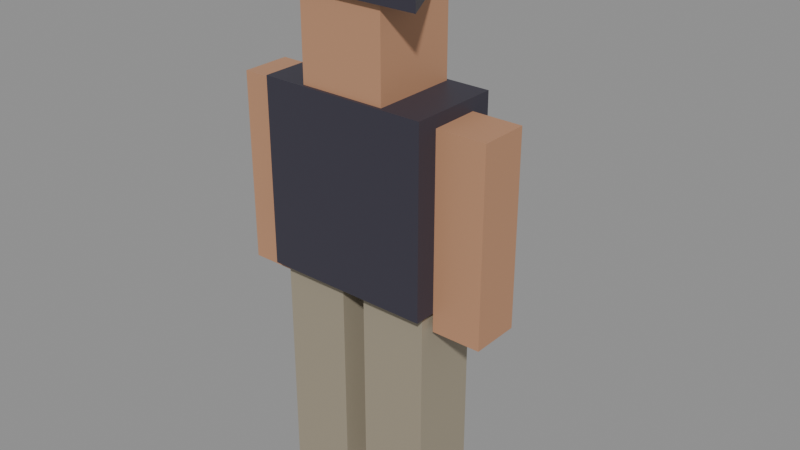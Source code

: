 # Source: player.blend  (saved by Blender 5.2.44; exported with 4.5.12 LTS)
import bpy
from mathutils import Matrix  # noqa: F401  (used for matrix-valued properties, if any)

bpy.ops.wm.read_factory_settings(use_empty=True)
scene = bpy.context.scene
scene.name = 'Scene'

# ---- materials (node trees are filled in below, after node groups)
mat_player = bpy.data.materials.new('player')

# ---- material node trees
mat_player.use_nodes = True; mat_player.node_tree.nodes.clear()
_N = mat_player.node_tree.nodes; _L = mat_player.node_tree.links
n0 = _N.new('ShaderNodeBsdfPrincipled'); n0.name = 'Principled BSDF'; n0.location = (-200, 100)
n0.inputs[10].default_value = 0.005
n1 = _N.new('ShaderNodeOutputMaterial'); n1.name = 'Material Output'; n1.location = (200, 100)
n2 = _N.new('ShaderNodeVertexColor'); n2.name = 'Color Attribute'; n2.location = (0, 0)
n2.layer_name = 'Color'
_L.new(n0.outputs[0], n1.inputs[0])
_L.new(n2.outputs[0], n0.inputs[0])
n1.is_active_output = True

# ---- meshes
me_player = bpy.data.meshes.new('player')
me_player.from_pydata([(-0.275, -0.15, 0.78), (0.275, -0.15, 0.78), (0.275, 0.15, 0.78), (-0.275, 0.15, 0.78), (-0.275, -0.15, 1.38), (0.275, -0.15, 1.38), (0.275, 0.15, 1.38), (-0.275, 0.15, 1.38), (0.0, 0.34, 1.66), (-0.27, -0.16, 1.66), (0.27, -0.16, 1.66), (0.0, 0.34, 1.7), (-0.27, -0.16, 1.7), (0.27, -0.16, 1.7), (-0.12, -0.12, 1.7), (0.12, -0.12, 1.7), (0.12, 0.12, 1.7), (-0.12, 0.12, 1.7), (-0.12, -0.12, 1.8), (0.12, -0.12, 1.8), (0.12, 0.12, 1.8), (-0.12, 0.12, 1.8), (0.04, -0.11, 0.0), (0.26, -0.11, 0.0), (0.26, 0.11, 0.0), (0.04, 0.11, 0.0), (0.04, -0.11, 0.78), (0.26, -0.11, 0.78), (0.26, 0.11, 0.78), (0.04, 0.11, 0.78), (-0.26, -0.11, 0.0), (-0.04, -0.11, 0.0), (-0.04, 0.11, 0.0), (-0.26, 0.11, 0.0), (-0.26, -0.11, 0.78), (-0.04, -0.11, 0.78), (-0.04, 0.11, 0.78), (-0.26, 0.11, 0.78), (-0.14, -0.14, 1.38), (0.14, -0.14, 1.38), (0.14, 0.14, 1.38), (-0.14, 0.14, 1.38), (-0.14, -0.14, 1.66), (0.14, -0.14, 1.66), (0.14, 0.14, 1.66), (-0.14, 0.14, 1.66), (0.275, -0.08, 0.72), (0.435, -0.08, 0.72), (0.435, 0.08, 0.72), (0.275, 0.08, 0.72), (0.275, -0.08, 1.34), (0.435, -0.08, 1.34), (0.435, 0.08, 1.34), (0.275, 0.08, 1.34), (-0.435, -0.08, 0.72), (-0.275, -0.08, 0.72), (-0.275, 0.08, 0.72), (-0.435, 0.08, 0.72), (-0.435, -0.08, 1.34), (-0.275, -0.08, 1.34), (-0.275, 0.08, 1.34), (-0.435, 0.08, 1.34)], [], [(0, 3, 2, 1), (4, 5, 6, 7), (0, 1, 5, 4), (1, 2, 6, 5), (2, 3, 7, 6), (3, 0, 4, 7), (8, 10, 9), (11, 12, 13), (8, 9, 12, 11), (9, 10, 13, 12), (10, 8, 11, 13), (14, 17, 16, 15), (18, 19, 20, 21), (14, 15, 19, 18), (15, 16, 20, 19), (16, 17, 21, 20), (17, 14, 18, 21), (22, 25, 24, 23), (26, 27, 28, 29), (22, 23, 27, 26), (23, 24, 28, 27), (24, 25, 29, 28), (25, 22, 26, 29), (30, 33, 32, 31), (34, 35, 36, 37), (30, 31, 35, 34), (31, 32, 36, 35), (32, 33, 37, 36), (33, 30, 34, 37), (38, 41, 40, 39), (42, 43, 44, 45), (38, 39, 43, 42), (39, 40, 44, 43), (40, 41, 45, 44), (41, 38, 42, 45), (46, 49, 48, 47), (50, 51, 52, 53), (46, 47, 51, 50), (47, 48, 52, 51), (48, 49, 53, 52), (49, 46, 50, 53), (54, 57, 56, 55), (58, 59, 60, 61), (54, 55, 59, 58), (55, 56, 60, 59), (56, 57, 61, 60), (57, 54, 58, 61)])
_ca = me_player.color_attributes.new('Color', 'FLOAT_COLOR', 'CORNER')
_ca.data.foreach_set('color', [0.03968, 0.03631, 0.05497, 1.0, 0.03968, 0.03631, 0.05497, 1.0, 0.03968, 0.03631, 0.05497, 1.0, 0.03968, 0.03631, 0.05497, 1.0, 0.03968, 0.03631, 0.05497, 1.0, 0.03968, 0.03631, 0.05497, 1.0, 0.03968, 0.03631, 0.05497, 1.0, 0.03968, 0.03631, 0.05497, 1.0, 0.03968, 0.03631, 0.05497, 1.0, 0.03968, 0.03631, 0.05497, 1.0, 0.03968, 0.03631, 0.05497, 1.0, 0.03968, 0.03631, 0.05497, 1.0, 0.03968, 0.03631, 0.05497, 1.0, 0.03968, 0.03631, 0.05497, 1.0, 0.03968, 0.03631, 0.05497, 1.0, 0.03968, 0.03631, 0.05497, 1.0, 0.03968, 0.03631, 0.05497, 1.0, 0.03968, 0.03631, 0.05497, 1.0, 0.03968, 0.03631, 0.05497, 1.0, 0.03968, 0.03631, 0.05497, 1.0, 0.03968, 0.03631, 0.05497, 1.0, 0.03968, 0.03631, 0.05497, 1.0, 0.03968, 0.03631, 0.05497, 1.0, 0.03968, 0.03631, 0.05497, 1.0, 0.03968, 0.03631, 0.05497, 1.0, 0.03968, 0.03631, 0.05497, 1.0, 0.03968, 0.03631, 0.05497, 1.0, 0.03968, 0.03631, 0.05497, 1.0, 0.03968, 0.03631, 0.05497, 1.0, 0.03968, 0.03631, 0.05497, 1.0, 0.03968, 0.03631, 0.05497, 1.0, 0.03968, 0.03631, 0.05497, 1.0, 0.03968, 0.03631, 0.05497, 1.0, 0.03968, 0.03631, 0.05497, 1.0, 0.03968, 0.03631, 0.05497, 1.0, 0.03968, 0.03631, 0.05497, 1.0, 0.03968, 0.03631, 0.05497, 1.0, 0.03968, 0.03631, 0.05497, 1.0, 0.03968, 0.03631, 0.05497, 1.0, 0.03968, 0.03631, 0.05497, 1.0, 0.03968, 0.03631, 0.05497, 1.0, 0.03968, 0.03631, 0.05497, 1.0, 0.03968, 0.03631, 0.05497, 1.0, 0.03968, 0.03631, 0.05497, 1.0, 0.03968, 0.03631, 0.05497, 1.0, 0.03968, 0.03631, 0.05497, 1.0, 0.03968, 0.03631, 0.05497, 1.0, 0.03968, 0.03631, 0.05497, 1.0, 0.03968, 0.03631, 0.05497, 1.0, 0.03968, 0.03631, 0.05497, 1.0, 0.03968, 0.03631, 0.05497, 1.0, 0.03968, 0.03631, 0.05497, 1.0, 0.03968, 0.03631, 0.05497, 1.0, 0.03968, 0.03631, 0.05497, 1.0, 0.03968, 0.03631, 0.05497, 1.0, 0.03968, 0.03631, 0.05497, 1.0, 0.03968, 0.03631, 0.05497, 1.0, 0.03968, 0.03631, 0.05497, 1.0, 0.03968, 0.03631, 0.05497, 1.0, 0.03968, 0.03631, 0.05497, 1.0, 0.03968, 0.03631, 0.05497, 1.0, 0.03968, 0.03631, 0.05497, 1.0, 0.03968, 0.03631, 0.05497, 1.0, 0.03968, 0.03631, 0.05497, 1.0, 0.03968, 0.03631, 0.05497, 1.0, 0.03968, 0.03631, 0.05497, 1.0, 0.3424, 0.2957, 0.214, 1.0, 0.3424, 0.2957, 0.214, 1.0, 0.3424, 0.2957, 0.214, 1.0, 0.3424, 0.2957, 0.214, 1.0, 0.3424, 0.2957, 0.214, 1.0, 0.3424, 0.2957, 0.214, 1.0, 0.3424, 0.2957, 0.214, 1.0, 0.3424, 0.2957, 0.214, 1.0, 0.3424, 0.2957, 0.214, 1.0, 0.3424, 0.2957, 0.214, 1.0, 0.3424, 0.2957, 0.214, 1.0, 0.3424, 0.2957, 0.214, 1.0, 0.3424, 0.2957, 0.214, 1.0, 0.3424, 0.2957, 0.214, 1.0, 0.3424, 0.2957, 0.214, 1.0, 0.3424, 0.2957, 0.214, 1.0, 0.3424, 0.2957, 0.214, 1.0, 0.3424, 0.2957, 0.214, 1.0, 0.3424, 0.2957, 0.214, 1.0, 0.3424, 0.2957, 0.214, 1.0, 0.3424, 0.2957, 0.214, 1.0, 0.3424, 0.2957, 0.214, 1.0, 0.3424, 0.2957, 0.214, 1.0, 0.3424, 0.2957, 0.214, 1.0, 0.3424, 0.2957, 0.214, 1.0, 0.3424, 0.2957, 0.214, 1.0, 0.3424, 0.2957, 0.214, 1.0, 0.3424, 0.2957, 0.214, 1.0, 0.3424, 0.2957, 0.214, 1.0, 0.3424, 0.2957, 0.214, 1.0, 0.3424, 0.2957, 0.214, 1.0, 0.3424, 0.2957, 0.214, 1.0, 0.3424, 0.2957, 0.214, 1.0, 0.3424, 0.2957, 0.214, 1.0, 0.3424, 0.2957, 0.214, 1.0, 0.3424, 0.2957, 0.214, 1.0, 0.3424, 0.2957, 0.214, 1.0, 0.3424, 0.2957, 0.214, 1.0, 0.3424, 0.2957, 0.214, 1.0, 0.3424, 0.2957, 0.214, 1.0, 0.3424, 0.2957, 0.214, 1.0, 0.3424, 0.2957, 0.214, 1.0, 0.3424, 0.2957, 0.214, 1.0, 0.3424, 0.2957, 0.214, 1.0, 0.3424, 0.2957, 0.214, 1.0, 0.3424, 0.2957, 0.214, 1.0, 0.3424, 0.2957, 0.214, 1.0, 0.3424, 0.2957, 0.214, 1.0, 0.5071, 0.2633, 0.1473, 1.0, 0.5071, 0.2633, 0.1473, 1.0, 0.5071, 0.2633, 0.1473, 1.0, 0.5071, 0.2633, 0.1473, 1.0, 0.5071, 0.2633, 0.1473, 1.0, 0.5071, 0.2633, 0.1473, 1.0, 0.5071, 0.2633, 0.1473, 1.0, 0.5071, 0.2633, 0.1473, 1.0, 0.5071, 0.2633, 0.1473, 1.0, 0.5071, 0.2633, 0.1473, 1.0, 0.5071, 0.2633, 0.1473, 1.0, 0.5071, 0.2633, 0.1473, 1.0, 0.5071, 0.2633, 0.1473, 1.0, 0.5071, 0.2633, 0.1473, 1.0, 0.5071, 0.2633, 0.1473, 1.0, 0.5071, 0.2633, 0.1473, 1.0, 0.5071, 0.2633, 0.1473, 1.0, 0.5071, 0.2633, 0.1473, 1.0, 0.5071, 0.2633, 0.1473, 1.0, 0.5071, 0.2633, 0.1473, 1.0, 0.5071, 0.2633, 0.1473, 1.0, 0.5071, 0.2633, 0.1473, 1.0, 0.5071, 0.2633, 0.1473, 1.0, 0.5071, 0.2633, 0.1473, 1.0, 0.5071, 0.2633, 0.1473, 1.0, 0.5071, 0.2633, 0.1473, 1.0, 0.5071, 0.2633, 0.1473, 1.0, 0.5071, 0.2633, 0.1473, 1.0, 0.5071, 0.2633, 0.1473, 1.0, 0.5071, 0.2633, 0.1473, 1.0, 0.5071, 0.2633, 0.1473, 1.0, 0.5071, 0.2633, 0.1473, 1.0, 0.5071, 0.2633, 0.1473, 1.0, 0.5071, 0.2633, 0.1473, 1.0, 0.5071, 0.2633, 0.1473, 1.0, 0.5071, 0.2633, 0.1473, 1.0, 0.5071, 0.2633, 0.1473, 1.0, 0.5071, 0.2633, 0.1473, 1.0, 0.5071, 0.2633, 0.1473, 1.0, 0.5071, 0.2633, 0.1473, 1.0, 0.5071, 0.2633, 0.1473, 1.0, 0.5071, 0.2633, 0.1473, 1.0, 0.5071, 0.2633, 0.1473, 1.0, 0.5071, 0.2633, 0.1473, 1.0, 0.5071, 0.2633, 0.1473, 1.0, 0.5071, 0.2633, 0.1473, 1.0, 0.5071, 0.2633, 0.1473, 1.0, 0.5071, 0.2633, 0.1473, 1.0, 0.5071, 0.2633, 0.1473, 1.0, 0.5071, 0.2633, 0.1473, 1.0, 0.5071, 0.2633, 0.1473, 1.0, 0.5071, 0.2633, 0.1473, 1.0, 0.5071, 0.2633, 0.1473, 1.0, 0.5071, 0.2633, 0.1473, 1.0, 0.5071, 0.2633, 0.1473, 1.0, 0.5071, 0.2633, 0.1473, 1.0, 0.5071, 0.2633, 0.1473, 1.0, 0.5071, 0.2633, 0.1473, 1.0, 0.5071, 0.2633, 0.1473, 1.0, 0.5071, 0.2633, 0.1473, 1.0, 0.5071, 0.2633, 0.1473, 1.0, 0.5071, 0.2633, 0.1473, 1.0, 0.5071, 0.2633, 0.1473, 1.0, 0.5071, 0.2633, 0.1473, 1.0, 0.5071, 0.2633, 0.1473, 1.0, 0.5071, 0.2633, 0.1473, 1.0, 0.5071, 0.2633, 0.1473, 1.0, 0.5071, 0.2633, 0.1473, 1.0, 0.5071, 0.2633, 0.1473, 1.0, 0.5071, 0.2633, 0.1473, 1.0, 0.5071, 0.2633, 0.1473, 1.0, 0.5071, 0.2633, 0.1473, 1.0])
me_player.materials.append(mat_player)
me_player.update()
arm_figure = bpy.data.armatures.new('figure')  # bones are not reproduced

# ---- objects
ob_figure = bpy.data.objects.new('figure', arm_figure)
ob_player = bpy.data.objects.new('player', me_player)

# ---- transforms, parenting, visibility, modifiers, constraints
ob_figure.location = (0.0, 0.0, 0.0)
ob_player.parent = ob_figure
ob_player.location = (0.0, 0.0, 0.0)
_vg = ob_player.vertex_groups.new(name='spine')
_vg.add([0, 1, 2, 3, 4, 5, 6, 7], 1.0, 'REPLACE')
_vg = ob_player.vertex_groups.new(name='head')
_vg.add([8, 9, 10, 11, 12, 13, 14, 15, 16, 17, 18, 19, 20, 21, 38, 39, 40, 41, 42, 43, 44, 45], 1.0, 'REPLACE')
_vg = ob_player.vertex_groups.new(name='leg.r')
_vg.add([22, 23, 24, 25, 26, 27, 28, 29], 1.0, 'REPLACE')
_vg = ob_player.vertex_groups.new(name='leg.l')
_vg.add([30, 31, 32, 33, 34, 35, 36, 37], 1.0, 'REPLACE')
_vg = ob_player.vertex_groups.new(name='arm.r')
_vg.add([46, 47, 48, 49, 50, 51, 52, 53], 1.0, 'REPLACE')
_vg = ob_player.vertex_groups.new(name='arm.l')
_vg.add([54, 55, 56, 57, 58, 59, 60, 61], 1.0, 'REPLACE')
_m = ob_player.modifiers.new('armature', 'ARMATURE')
_m.object = ob_figure

# ---- collection membership
scene.collection.objects.link(ob_figure)
scene.collection.objects.link(ob_player)

# ---- scene / render settings (as saved in the file)
scene.frame_start = 0; scene.frame_end = 20; scene.frame_set(1)
scene.render.engine = 'BLENDER_EEVEE_NEXT'
scene.render.bake_bias = 0.0
scene.render.bake_samples = 0
scene.render.compositor_device = 'GPU'
scene.eevee.use_volume_custom_range = False
scene.eevee.fast_gi_thickness_near = 0.1
scene.eevee.fast_gi_thickness_far = 0.0
scene.eevee.ray_tracing_options.screen_trace_thickness = 0.1
bpy.context.view_layer.update()

# ---- added for rendering (the .blend has no active camera and no usable light): camera, sun + grey world if the file has none
cam_auto = bpy.data.cameras.new('AutoCamera')
cam_auto.lens = 50.0
cam_auto.sensor_width = 36.0
cam_auto.clip_end = 1000.0
ob_auto_camera = bpy.data.objects.new('AutoCamera', cam_auto)
scene.collection.objects.link(ob_auto_camera)
ob_auto_camera.location = (1.91109, -2.18821, 2.42616)
ob_auto_camera.rotation_euler = (1.09748, -7.21219e-08, 0.694738)
scene.camera = ob_auto_camera
light_auto_sun = bpy.data.lights.new('AutoSun', 'SUN')
light_auto_sun.energy = 3.0
light_auto_sun.angle = 0.0523599
ob_auto_sun = bpy.data.objects.new('AutoSun', light_auto_sun)
scene.collection.objects.link(ob_auto_sun)
ob_auto_sun.rotation_euler = (0.872665, 0.174533, 0.523599)
if scene.world is None:
    world_auto = bpy.data.worlds.new('AutoWorld')
    world_auto.color = (0.3, 0.3, 0.3)
    scene.world = world_auto
bpy.context.view_layer.update()
